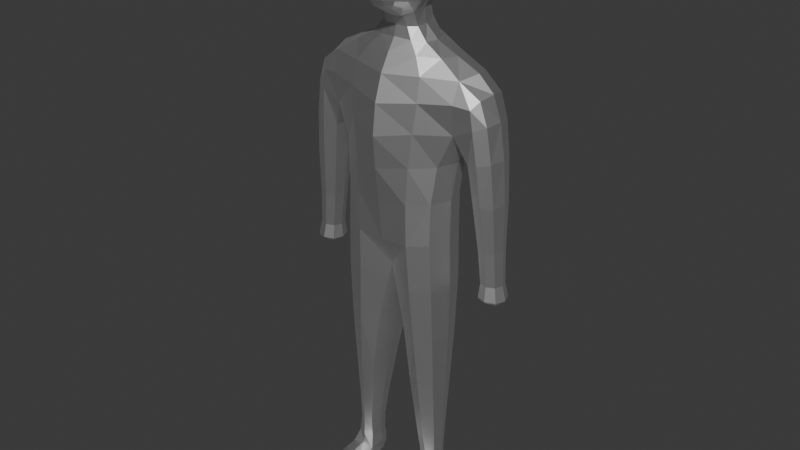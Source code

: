 # Source: Player_Model.blend  (saved by Blender 4.4.32; exported with 4.5.12 LTS)
import bpy
from mathutils import Matrix  # noqa: F401  (used for matrix-valued properties, if any)

bpy.ops.wm.read_factory_settings(use_empty=True)
scene = bpy.context.scene
scene.name = 'Scene'

# ---- collections
col_collection = bpy.data.collections.new('Collection'); scene.collection.children.link(col_collection)

# ---- materials (node trees are filled in below, after node groups)
mat_material_002 = bpy.data.materials.new('Material.002')

# ---- material node trees
mat_material_002.use_nodes = True; mat_material_002.node_tree.nodes.clear()
_N = mat_material_002.node_tree.nodes; _L = mat_material_002.node_tree.links
n0 = _N.new('ShaderNodeBsdfPrincipled'); n0.name = 'Principled BSDF'; n0.location = (10, 300)
n0.inputs[1].default_value = 1.0
n1 = _N.new('ShaderNodeOutputMaterial'); n1.name = 'Material Output'; n1.location = (300, 300)
_L.new(n0.outputs[0], n1.inputs[0])
n1.is_active_output = True

# ---- world
world_world = bpy.data.worlds.new('World'); scene.world = world_world
world_world.use_nodes = True; world_world.node_tree.nodes.clear()
_N = world_world.node_tree.nodes; _L = world_world.node_tree.links
n0 = _N.new('ShaderNodeOutputWorld'); n0.name = 'World Output'; n0.location = (300, 300)
n1 = _N.new('ShaderNodeBackground'); n1.name = 'Background'; n1.location = (10, 300)
n1.inputs[0].default_value = (0.05088, 0.05088, 0.05088, 1.0)
_L.new(n1.outputs[0], n0.inputs[0])
n0.is_active_output = True
world_world.color = (0.05088, 0.05088, 0.05088)
world_world.sun_shadow_jitter_overblur = 0.0

# ---- cameras
cam_camera = bpy.data.cameras.new('Camera')
cam_camera.clip_end = 100.0
cam_camera.ortho_scale = 7.314

# ---- meshes
me_cube = bpy.data.meshes.new('Cube')
me_cube.from_pydata([(1.1, 0.4269, 0.9481), (0.7, 0.4, -0.7), (1.1, -0.1731, 0.9481), (0.7, -0.4, -0.7), (0.0, 0.6, 1.0), (0.0, 0.6, -0.7), (0.0, -0.4, 0.9), (0.0, -0.4113, -0.7), (0.0, 0.8, -1.8), (0.0, -0.4113, -1.9), (0.8, 0.4, -1.7), (0.8, -0.4, -1.7), (0.228, 0.4, -3.4), (0.228, -0.4, -3.4), (0.728, 0.2, -3.4), (0.728, -0.2, -3.4), (0.4, 0.3, -4.7), (0.3, -0.2, -4.7), (0.7, 0.1, -4.7), (0.9, 0.4269, 0.3481), (0.0, -0.6, 0.1), (0.9, -0.1731, 0.3481), (0.0, 0.7, 0.2), (1.336, 0.4269, 0.5135), (1.336, -0.1731, 0.5135), (0.9681, 0.3706, -0.6289), (0.9681, -0.1167, -0.6289), (1.455, 0.3706, -0.5477), (1.455, -0.1167, -0.5477), (1.2, 0.2269, -1.852), (1.2, 0.02693, -1.852), (1.4, 0.2269, -1.852), (1.4, 0.02693, -1.852), (0.4, 0.3, -5.0), (0.7, 0.1, -5.0), (0.8, -0.2, -5.0), (0.7592, -0.2065, -4.7), (0.3, -0.2, -5.0), (0.3, -0.9, -4.8), (0.8, -0.7, -4.8), (0.3, -0.9, -5.0), (0.8, -0.7, -5.0), (0.6594, -0.08348, -4.51), (0.6594, 0.08348, -4.51), (0.4196, 0.2292, -4.51), (0.4196, -0.2292, -4.51), (0.3471, -0.1, 1.138), (0.0, -0.1, 1.2), (0.3471, 0.3, 1.138), (0.0, 0.5, 1.2), (0.2643, -0.1044, 1.503), (0.0, -0.1044, 1.45), (0.05191, 0.3, 1.553), (0.0, 0.5, 1.5), (0.5123, -0.1044, 1.75), (0.0, -0.1, 1.8), (0.3, 0.5, 1.8), (0.0, 0.6, 1.8), (0.5123, -0.1044, 2.35), (0.0, -0.1044, 2.55), (0.3, 0.5, 2.4), (0.0, 0.6, 2.4), (0.288, -0.5635, 1.66), (0.002648, -0.5671, 1.619), (0.3792, -0.5671, 1.782), (0.002648, -0.5676, 1.75), (0.3692, -0.5635, 2.228), (0.002648, -0.5635, 2.31), (-1.1, 0.4269, 0.9481), (-0.7, 0.4, -0.7), (-1.1, -0.1731, 0.9481), (-0.7, -0.4, -0.7), (-0.8, 0.4, -1.7), (-0.8, -0.4, -1.7), (-0.228, 0.4, -3.4), (-0.228, -0.4, -3.4), (-0.728, 0.2, -3.4), (-0.728, -0.2, -3.4), (-0.4, 0.3, -4.7), (-0.3, -0.2, -4.7), (-0.7, 0.1, -4.7), (-0.9, 0.4269, 0.3481), (-0.9, -0.1731, 0.3481), (-1.336, 0.4269, 0.5135), (-1.336, -0.1731, 0.5135), (-0.9681, 0.3706, -0.6289), (-0.9681, -0.1167, -0.6289), (-1.455, 0.3706, -0.5477), (-1.455, -0.1167, -0.5477), (-1.2, 0.2269, -1.852), (-1.2, 0.02693, -1.852), (-1.4, 0.2269, -1.852), (-1.4, 0.02693, -1.852), (-0.4, 0.3, -5.0), (-0.7, 0.1, -5.0), (-0.8, -0.2, -5.0), (-0.7592, -0.2065, -4.7), (-0.3, -0.2, -5.0), (-0.3, -0.9, -4.8), (-0.8, -0.7, -4.8), (-0.3, -0.9, -5.0), (-0.8, -0.7, -5.0), (-0.6594, -0.08348, -4.51), (-0.6594, 0.08348, -4.51), (-0.4196, 0.2292, -4.51), (-0.4196, -0.2292, -4.51), (-0.3471, -0.1, 1.138), (-0.3471, 0.3, 1.138), (-0.2643, -0.1044, 1.503), (-0.05191, 0.3, 1.553), (-0.5123, -0.1044, 1.75), (-0.3, 0.5, 1.8), (-0.5123, -0.1044, 2.35), (-0.3, 0.5, 2.4), (-0.2828, -0.5635, 1.66), (-0.3739, -0.5671, 1.782), (-0.3639, -0.5635, 2.228), (-0.9869, 0.44, -1.852), (-0.9869, -0.1862, -1.852), (-1.613, 0.44, -1.852), (-1.613, -0.1862, -1.852), (0.9869, 0.44, -1.852), (0.9869, -0.1861, -1.852), (1.613, 0.44, -1.852), (1.613, -0.1861, -1.852)], [], [(0, 4, 49, 48), (21, 2, 6, 20), (20, 6, 4, 22), (3, 7, 9, 11), (22, 4, 0, 19), (10, 11, 15, 14), (7, 5, 8, 9), (1, 3, 11, 10), (5, 1, 10, 8), (43, 42, 36, 18), (8, 10, 14, 12), (11, 9, 13, 15), (9, 8, 12, 13), (16, 18, 34, 33), (44, 43, 18, 16), (42, 45, 17, 36), (45, 44, 16, 17), (5, 22, 19, 1), (1, 19, 21, 3), (7, 20, 22, 5), (3, 21, 20, 7), (23, 0, 2, 24), (2, 21, 24), (19, 0, 23), (19, 23, 27, 25), (25, 27, 31, 29), (23, 24, 28, 27), (21, 19, 25, 26), (24, 21, 26, 28), (30, 29, 121, 122), (27, 28, 32, 31), (28, 26, 30, 32), (26, 25, 29, 30), (33, 34, 35, 37), (39, 38, 40, 41), (17, 16, 33, 37), (18, 36, 35, 34), (36, 35, 37, 17), (35, 36, 39, 41), (37, 35, 41, 40), (17, 37, 40, 38), (36, 17, 38, 39), (13, 12, 44, 45), (15, 13, 45, 42), (12, 14, 43, 44), (14, 15, 42, 43), (48, 49, 53, 52), (6, 2, 46, 47), (4, 6, 47, 49), (2, 0, 48, 46), (53, 51, 55, 57), (46, 48, 52, 50), (49, 47, 51, 53), (47, 46, 50, 51), (57, 55, 59, 61), (51, 50, 62, 63), (52, 53, 57, 56), (50, 52, 56, 54), (60, 61, 59, 58), (54, 58, 66, 64), (56, 57, 61, 60), (54, 56, 60, 58), (63, 62, 64, 65), (65, 64, 66, 67), (59, 55, 65, 67), (58, 59, 67, 66), (50, 54, 64, 62), (55, 51, 63, 65), (68, 107, 49, 4), (82, 20, 6, 70), (71, 73, 9, 7), (22, 81, 68, 4), (72, 76, 77, 73), (69, 72, 73, 71), (5, 8, 72, 69), (103, 80, 96, 102), (8, 74, 76, 72), (73, 77, 75, 9), (9, 75, 74, 8), (78, 93, 94, 80), (104, 78, 80, 103), (102, 96, 79, 105), (105, 79, 78, 104), (5, 69, 81, 22), (69, 71, 82, 81), (71, 7, 20, 82), (83, 84, 70, 68), (70, 84, 82), (81, 83, 68), (81, 85, 87, 83), (85, 89, 91, 87), (83, 87, 88, 84), (82, 86, 85, 81), (84, 88, 86, 82), (91, 89, 117, 119), (87, 91, 92, 88), (88, 92, 90, 86), (86, 90, 89, 85), (93, 97, 95, 94), (99, 101, 100, 98), (79, 97, 93, 78), (80, 94, 95, 96), (96, 79, 97, 95), (95, 101, 99, 96), (97, 100, 101, 95), (79, 98, 100, 97), (96, 99, 98, 79), (75, 105, 104, 74), (77, 102, 105, 75), (74, 104, 103, 76), (76, 103, 102, 77), (107, 109, 53, 49), (6, 47, 106, 70), (70, 106, 107, 68), (106, 108, 109, 107), (47, 51, 108, 106), (51, 63, 114, 108), (109, 111, 57, 53), (108, 110, 111, 109), (113, 112, 59, 61), (110, 115, 116, 112), (111, 113, 61, 57), (110, 112, 113, 111), (63, 65, 115, 114), (65, 67, 116, 115), (112, 116, 67, 59), (108, 114, 115, 110), (118, 120, 119, 117), (92, 91, 119, 120), (90, 92, 120, 118), (89, 90, 118, 117), (122, 121, 123, 124), (29, 31, 123, 121), (31, 32, 124, 123), (32, 30, 122, 124)])
_uv = me_cube.uv_layers.new(name='UVMap')
_uv.uv.foreach_set('vector', [0.625, 0.5, 0.625, 0.25, 0.625, 0.25, 0.625, 0.5, 0.4262, 0.75, 0.625, 0.75, 0.625, 1.0, 0.4262, 1.0, 0.4262, 0.0, 0.625, 0.0, 0.625, 0.25, 0.4262, 0.25, 0.375, 0.75, 0.375, 1.0, 0.375, 1.0, 0.375, 0.75, 0.4262, 0.25, 0.625, 0.25, 0.625, 0.5, 0.4262, 0.5, 0.375, 0.5, 0.375, 0.75, 0.375, 0.75, 0.375, 0.5, 0.375, 0.0, 0.375, 0.25, 0.375, 0.25, 0.375, 0.0, 0.375, 0.5, 0.375, 0.75, 0.375, 0.75, 0.375, 0.5, 0.375, 0.25, 0.375, 0.5, 0.375, 0.5, 0.375, 0.25, 0.375, 0.5, 0.375, 0.75, 0.375, 0.75, 0.375, 0.5, 0.375, 0.25, 0.375, 0.5, 0.375, 0.5, 0.375, 0.25, 0.375, 0.75, 0.375, 1.0, 0.375, 1.0, 0.375, 0.75, 0.375, 0.0, 0.375, 0.25, 0.375, 0.25, 0.375, 0.0, 0.375, 0.25, 0.375, 0.5, 0.375, 0.5, 0.375, 0.25, 0.375, 0.25, 0.375, 0.5, 0.375, 0.5, 0.375, 0.25, 0.375, 0.75, 0.375, 1.0, 0.375, 1.0, 0.375, 0.75, 0.375, 0.0, 0.375, 0.25, 0.375, 0.25, 0.375, 0.0, 0.375, 0.25, 0.4262, 0.25, 0.4262, 0.5, 0.375, 0.5, 0.375, 0.5, 0.4262, 0.5, 0.4262, 0.75, 0.375, 0.75, 0.375, 0.0, 0.4262, 0.0, 0.4262, 0.25, 0.375, 0.25, 0.375, 0.75, 0.4262, 0.75, 0.4262, 1.0, 0.375, 1.0, 0.4262, 0.5, 0.625, 0.5, 0.625, 0.75, 0.4262, 0.75, 0.625, 0.75, 0.4262, 0.75, 0.4262, 0.75, 0.4262, 0.5, 0.625, 0.5, 0.4262, 0.5, 0.4262, 0.5, 0.4262, 0.5, 0.4262, 0.5, 0.4262, 0.5, 0.4262, 0.5, 0.4262, 0.5, 0.4262, 0.5, 0.4262, 0.5, 0.4262, 0.5, 0.4262, 0.75, 0.4262, 0.75, 0.4262, 0.5, 0.4262, 0.75, 0.4262, 0.5, 0.4262, 0.5, 0.4262, 0.75, 0.4262, 0.75, 0.4262, 0.75, 0.4262, 0.75, 0.4262, 0.75, 0.4262, 0.75, 0.4262, 0.5, 0.4262, 0.5, 0.4262, 0.75, 0.4262, 0.5, 0.4262, 0.75, 0.4262, 0.75, 0.4262, 0.5, 0.4262, 0.75, 0.4262, 0.75, 0.4262, 0.75, 0.4262, 0.75, 0.4262, 0.75, 0.4262, 0.5, 0.4262, 0.5, 0.4262, 0.75, 0.125, 0.5, 0.375, 0.5, 0.375, 0.75, 0.125, 0.75, 0.375, 0.75, 0.375, 1.0, 0.375, 1.0, 0.375, 0.75, 0.375, 0.0, 0.375, 0.25, 0.375, 0.25, 0.375, 0.0, 0.375, 0.5, 0.375, 0.75, 0.375, 0.75, 0.375, 0.5, 0.375, 0.75, 0.375, 0.75, 0.375, 1.0, 0.375, 1.0, 0.375, 0.75, 0.375, 0.75, 0.375, 0.75, 0.375, 0.75, 0.375, 1.0, 0.375, 0.75, 0.375, 0.75, 0.375, 1.0, 0.375, 1.0, 0.375, 1.0, 0.375, 1.0, 0.375, 1.0, 0.375, 0.75, 0.375, 1.0, 0.375, 1.0, 0.375, 0.75, 0.375, 0.0, 0.375, 0.25, 0.375, 0.25, 0.375, 0.0, 0.375, 0.75, 0.375, 1.0, 0.375, 1.0, 0.375, 0.75, 0.375, 0.25, 0.375, 0.5, 0.375, 0.5, 0.375, 0.25, 0.375, 0.5, 0.375, 0.75, 0.375, 0.75, 0.375, 0.5, 0.625, 0.5, 0.625, 0.25, 0.625, 0.25, 0.625, 0.5, 0.625, 1.0, 0.625, 0.75, 0.625, 0.75, 0.625, 1.0, 0.625, 0.25, 0.625, 0.0, 0.625, 0.0, 0.625, 0.25, 0.625, 0.75, 0.625, 0.5, 0.625, 0.5, 0.625, 0.75, 0.625, 0.25, 0.625, 0.0, 0.625, 0.0, 0.625, 0.25, 0.625, 0.75, 0.625, 0.5, 0.625, 0.5, 0.625, 0.75, 0.625, 0.25, 0.625, 0.0, 0.625, 0.0, 0.625, 0.25, 0.625, 1.0, 0.625, 0.75, 0.625, 0.75, 0.625, 1.0, 0.625, 0.25, 0.625, 0.0, 0.625, 0.0, 0.625, 0.25, 0.625, 1.0, 0.625, 0.75, 0.625, 0.75, 0.625, 1.0, 0.625, 0.5, 0.625, 0.25, 0.625, 0.25, 0.625, 0.5, 0.625, 0.75, 0.625, 0.5, 0.625, 0.5, 0.625, 0.75, 0.625, 0.5, 0.875, 0.5, 0.875, 0.75, 0.625, 0.75, 0.625, 0.75, 0.625, 0.75, 0.625, 0.75, 0.625, 0.75, 0.625, 0.5, 0.625, 0.25, 0.625, 0.25, 0.625, 0.5, 0.625, 0.75, 0.625, 0.5, 0.625, 0.5, 0.625, 0.75, 0.625, 1.0, 0.625, 0.75, 0.625, 0.75, 0.625, 1.0, 0.625, 1.0, 0.625, 0.75, 0.625, 0.75, 0.625, 1.0, 0.625, 0.0, 0.625, 0.0, 0.625, 0.0, 0.625, 0.0, 0.625, 0.75, 0.875, 0.75, 0.875, 0.75, 0.625, 0.75, 0.625, 0.75, 0.625, 0.75, 0.625, 0.75, 0.625, 0.75, 0.625, 0.0, 0.625, 0.0, 0.625, 0.0, 0.625, 0.0, 0.625, 0.5, 0.625, 0.5, 0.625, 0.25, 0.625, 0.25, 0.4262, 0.75, 0.4262, 1.0, 0.625, 1.0, 0.625, 0.75, 0.375, 0.75, 0.375, 0.75, 0.375, 1.0, 0.375, 1.0, 0.4262, 0.25, 0.4262, 0.5, 0.625, 0.5, 0.625, 0.25, 0.375, 0.5, 0.375, 0.5, 0.375, 0.75, 0.375, 0.75, 0.375, 0.5, 0.375, 0.5, 0.375, 0.75, 0.375, 0.75, 0.375, 0.25, 0.375, 0.25, 0.375, 0.5, 0.375, 0.5, 0.375, 0.5, 0.375, 0.5, 0.375, 0.75, 0.375, 0.75, 0.375, 0.25, 0.375, 0.25, 0.375, 0.5, 0.375, 0.5, 0.375, 0.75, 0.375, 0.75, 0.375, 1.0, 0.375, 1.0, 0.375, 0.0, 0.375, 0.0, 0.375, 0.25, 0.375, 0.25, 0.375, 0.25, 0.375, 0.25, 0.375, 0.5, 0.375, 0.5, 0.375, 0.25, 0.375, 0.25, 0.375, 0.5, 0.375, 0.5, 0.375, 0.75, 0.375, 0.75, 0.375, 1.0, 0.375, 1.0, 0.375, 0.0, 0.375, 0.0, 0.375, 0.25, 0.375, 0.25, 0.375, 0.25, 0.375, 0.5, 0.4262, 0.5, 0.4262, 0.25, 0.375, 0.5, 0.375, 0.75, 0.4262, 0.75, 0.4262, 0.5, 0.375, 0.75, 0.375, 1.0, 0.4262, 1.0, 0.4262, 0.75, 0.4262, 0.5, 0.4262, 0.75, 0.625, 0.75, 0.625, 0.5, 0.625, 0.75, 0.4262, 0.75, 0.4262, 0.75, 0.4262, 0.5, 0.4262, 0.5, 0.625, 0.5, 0.4262, 0.5, 0.4262, 0.5, 0.4262, 0.5, 0.4262, 0.5, 0.4262, 0.5, 0.4262, 0.5, 0.4262, 0.5, 0.4262, 0.5, 0.4262, 0.5, 0.4262, 0.5, 0.4262, 0.75, 0.4262, 0.75, 0.4262, 0.75, 0.4262, 0.75, 0.4262, 0.5, 0.4262, 0.5, 0.4262, 0.75, 0.4262, 0.75, 0.4262, 0.75, 0.4262, 0.75, 0.4262, 0.5, 0.4262, 0.5, 0.4262, 0.5, 0.4262, 0.5, 0.4262, 0.5, 0.4262, 0.5, 0.4262, 0.75, 0.4262, 0.75, 0.4262, 0.75, 0.4262, 0.75, 0.4262, 0.75, 0.4262, 0.75, 0.4262, 0.75, 0.4262, 0.75, 0.4262, 0.5, 0.4262, 0.5, 0.125, 0.5, 0.125, 0.75, 0.375, 0.75, 0.375, 0.5, 0.375, 0.75, 0.375, 0.75, 0.375, 1.0, 0.375, 1.0, 0.375, 0.0, 0.375, 0.0, 0.375, 0.25, 0.375, 0.25, 0.375, 0.5, 0.375, 0.5, 0.375, 0.75, 0.375, 0.75, 0.375, 0.75, 0.375, 1.0, 0.375, 1.0, 0.375, 0.75, 0.375, 0.75, 0.375, 0.75, 0.375, 0.75, 0.375, 0.75, 0.375, 1.0, 0.375, 1.0, 0.375, 0.75, 0.375, 0.75, 0.375, 1.0, 0.375, 1.0, 0.375, 1.0, 0.375, 1.0, 0.375, 0.75, 0.375, 0.75, 0.375, 1.0, 0.375, 1.0, 0.375, 0.0, 0.375, 0.0, 0.375, 0.25, 0.375, 0.25, 0.375, 0.75, 0.375, 0.75, 0.375, 1.0, 0.375, 1.0, 0.375, 0.25, 0.375, 0.25, 0.375, 0.5, 0.375, 0.5, 0.375, 0.5, 0.375, 0.5, 0.375, 0.75, 0.375, 0.75, 0.625, 0.5, 0.625, 0.5, 0.625, 0.25, 0.625, 0.25, 0.625, 1.0, 0.625, 1.0, 0.625, 0.75, 0.625, 0.75, 0.625, 0.75, 0.625, 0.75, 0.625, 0.5, 0.625, 0.5, 0.625, 0.75, 0.625, 0.75, 0.625, 0.5, 0.625, 0.5, 0.625, 1.0, 0.625, 1.0, 0.625, 0.75, 0.625, 0.75, 0.625, 1.0, 0.625, 1.0, 0.625, 0.75, 0.625, 0.75, 0.625, 0.5, 0.625, 0.5, 0.625, 0.25, 0.625, 0.25, 0.625, 0.75, 0.625, 0.75, 0.625, 0.5, 0.625, 0.5, 0.625, 0.5, 0.625, 0.75, 0.875, 0.75, 0.875, 0.5, 0.625, 0.75, 0.625, 0.75, 0.625, 0.75, 0.625, 0.75, 0.625, 0.5, 0.625, 0.5, 0.625, 0.25, 0.625, 0.25, 0.625, 0.75, 0.625, 0.75, 0.625, 0.5, 0.625, 0.5, 0.625, 1.0, 0.625, 1.0, 0.625, 0.75, 0.625, 0.75, 0.625, 1.0, 0.625, 1.0, 0.625, 0.75, 0.625, 0.75, 0.625, 0.75, 0.625, 0.75, 0.875, 0.75, 0.875, 0.75, 0.625, 0.75, 0.625, 0.75, 0.625, 0.75, 0.625, 0.75, 0.4262, 0.75, 0.4262, 0.75, 0.4262, 0.5, 0.4262, 0.5, 0.4262, 0.75, 0.4262, 0.5, 0.4262, 0.5, 0.4262, 0.75, 0.4262, 0.75, 0.4262, 0.75, 0.4262, 0.75, 0.4262, 0.75, 0.4262, 0.5, 0.4262, 0.75, 0.4262, 0.75, 0.4262, 0.5, 0.4262, 0.75, 0.4262, 0.5, 0.4262, 0.5, 0.4262, 0.75, 0.4262, 0.5, 0.4262, 0.5, 0.4262, 0.5, 0.4262, 0.5, 0.4262, 0.5, 0.4262, 0.75, 0.4262, 0.75, 0.4262, 0.5, 0.4262, 0.75, 0.4262, 0.75, 0.4262, 0.75, 0.4262, 0.75])
me_cube.materials.append(mat_material_002)
me_cube.use_mirror_vertex_groups = False
me_cube.update()

# ---- objects
ob_cube = bpy.data.objects.new('Cube', me_cube)
ob_camera = bpy.data.objects.new('Camera', cam_camera)

# ---- transforms, parenting, visibility, modifiers, constraints
ob_cube.location = (0.0, 0.0, 0.0)
ob_cube.lock_rotations_4d = False
ob_cube.empty_display_type = 'ARROWS'
ob_cube.lineart.crease_threshold = 0.0
_m = ob_cube.modifiers.new('Subdivision', 'SUBSURF')
_m.render_levels = 1
ob_camera.location = (7.359, -6.926, 4.958)
ob_camera.rotation_euler = (1.109, 0.0, 0.8149)
ob_camera.lock_rotations_4d = False
ob_camera.empty_display_type = 'ARROWS'
ob_camera.color = (0.0, 0.0, 0.0, 0.0)
ob_camera.display_type = 'WIRE'
ob_camera.lineart.crease_threshold = 0.0

# ---- collection membership
col_collection.objects.link(ob_cube)
col_collection.objects.link(ob_camera)

# ---- scene / render settings (as saved in the file)
scene.camera = ob_cube
scene.frame_start = 1; scene.frame_end = 250; scene.frame_set(1)
scene.render.engine = 'BLENDER_EEVEE_NEXT'
bpy.context.view_layer.update()

# ---- added for rendering (the .blend has no active camera and no usable light): camera, sun
cam_auto = bpy.data.cameras.new('AutoCamera')
cam_auto.lens = 50.0
cam_auto.sensor_width = 36.0
cam_auto.clip_end = 1000.0
ob_auto_camera = bpy.data.objects.new('AutoCamera', cam_auto)
scene.collection.objects.link(ob_auto_camera)
ob_auto_camera.location = (7.7573, -9.35877, 4.98068)
ob_auto_camera.rotation_euler = (1.09748, -7.21219e-08, 0.694738)
scene.camera = ob_auto_camera
light_auto_sun = bpy.data.lights.new('AutoSun', 'SUN')
light_auto_sun.energy = 3.0
light_auto_sun.angle = 0.0523599
ob_auto_sun = bpy.data.objects.new('AutoSun', light_auto_sun)
scene.collection.objects.link(ob_auto_sun)
ob_auto_sun.rotation_euler = (0.872665, 0.174533, 0.523599)
bpy.context.view_layer.update()
